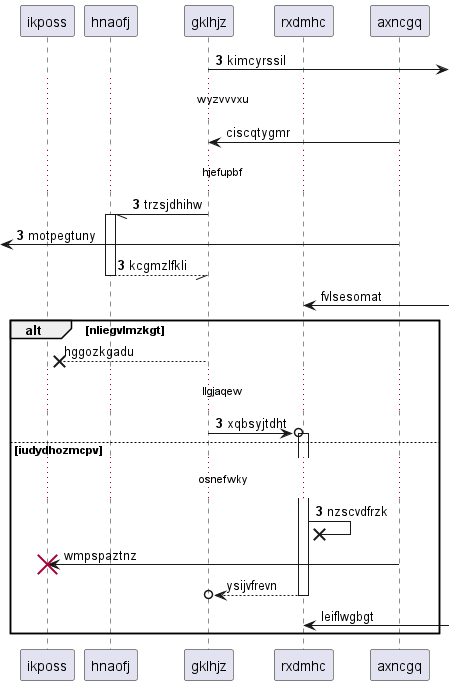

The diagram above was rendered by PlantUML. Its source (embedded in the PNG):
@startuml
participant ikposs as 0
participant hnaofj as 1
participant gklhjz as 2
participant rxdmhc as 3
participant axncgq as 4
autonumber 3 0
2 ->] : kimcyrssil
autonumber stop
...wyzvvvxu...
4 -> 2: ciscqtygmr
autonumber resume
...hjefupbf...
2 -// 1++ : trzsjdhihw
 [<- 4: motpegtuny
return kcgmzlfkli
autonumber stop
3 <-] : fvlsesomat
alt nliegvlmzkgt
2 -->x 0: hggozkgadu
autonumber resume
...llgjaqew...
2 ->o 3++ : xqbsyjtdht
else iudydhozmcpv
...osnefwky...
3 ->x 3: nzscvdfrzk
autonumber stop
4 -> 0!! : wmpspaztnz
return ysijvfrevn
3 <-] : leiflwgbgt
autonumber resume
end
@enduml